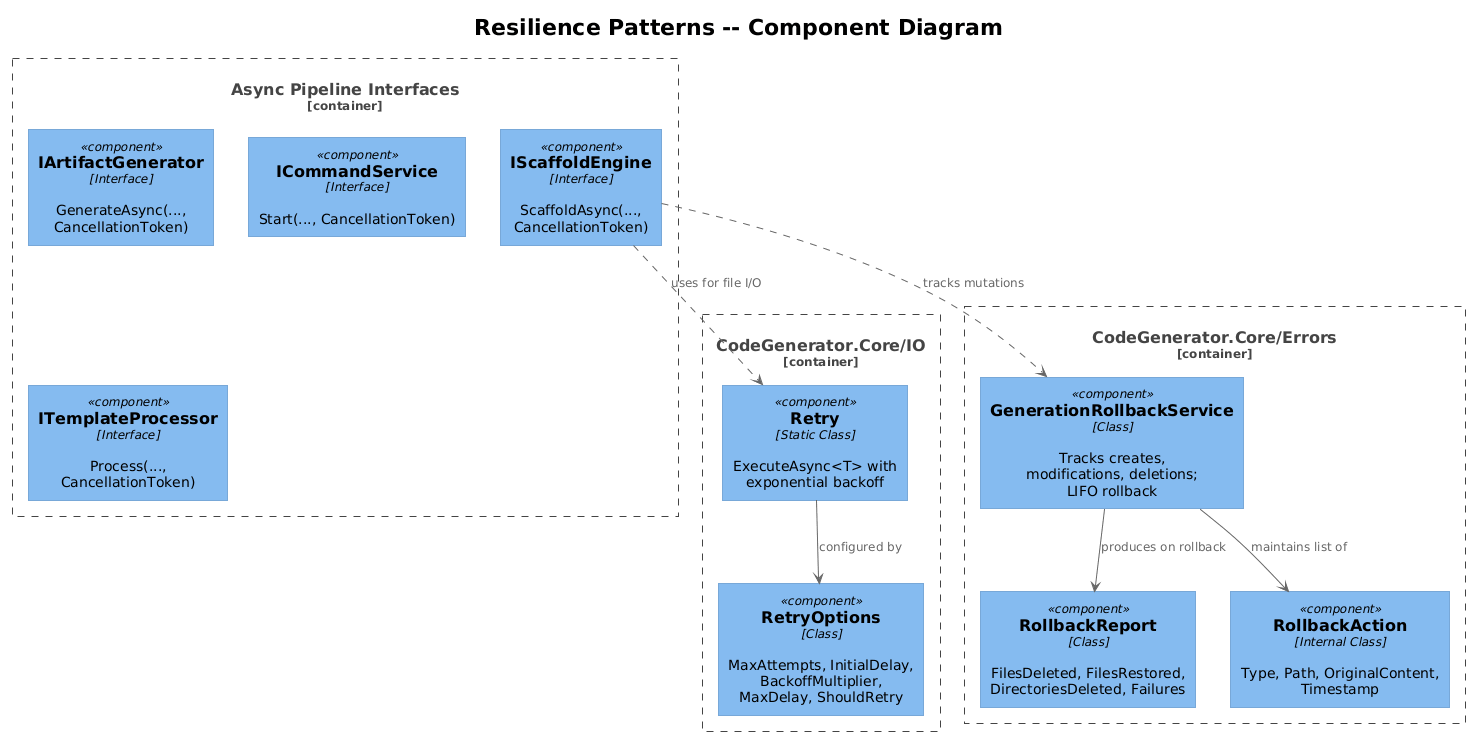

The diagram above was rendered by PlantUML. Its source (embedded in the PNG):
@startuml
!theme plain
!include <C4/C4_Component>

title Resilience Patterns -- Component Diagram

Container_Boundary(io, "CodeGenerator.Core/IO") {
    Component(retry, "Retry", "Static Class", "ExecuteAsync<T> with exponential backoff")
    Component(retryOpts, "RetryOptions", "Class", "MaxAttempts, InitialDelay, BackoffMultiplier, MaxDelay, ShouldRetry")
}

Container_Boundary(errors, "CodeGenerator.Core/Errors") {
    Component(rollbackSvc, "GenerationRollbackService", "Class", "Tracks creates, modifications, deletions; LIFO rollback")
    Component(rollbackReport, "RollbackReport", "Class", "FilesDeleted, FilesRestored, DirectoriesDeleted, Failures")
    Component(rollbackAction, "RollbackAction", "Internal Class", "Type, Path, OriginalContent, Timestamp")
}

Container_Boundary(pipeline, "Async Pipeline Interfaces") {
    Component(scaffoldEngine, "IScaffoldEngine", "Interface", "ScaffoldAsync(..., CancellationToken)")
    Component(artifactGen, "IArtifactGenerator", "Interface", "GenerateAsync(..., CancellationToken)")
    Component(commandSvc, "ICommandService", "Interface", "Start(..., CancellationToken)")
    Component(templateProc, "ITemplateProcessor", "Interface", "Process(..., CancellationToken)")
}

retry --> retryOpts : configured by
rollbackSvc --> rollbackAction : maintains list of
rollbackSvc --> rollbackReport : produces on rollback
scaffoldEngine ..> retry : uses for file I/O
scaffoldEngine ..> rollbackSvc : tracks mutations
@enduml